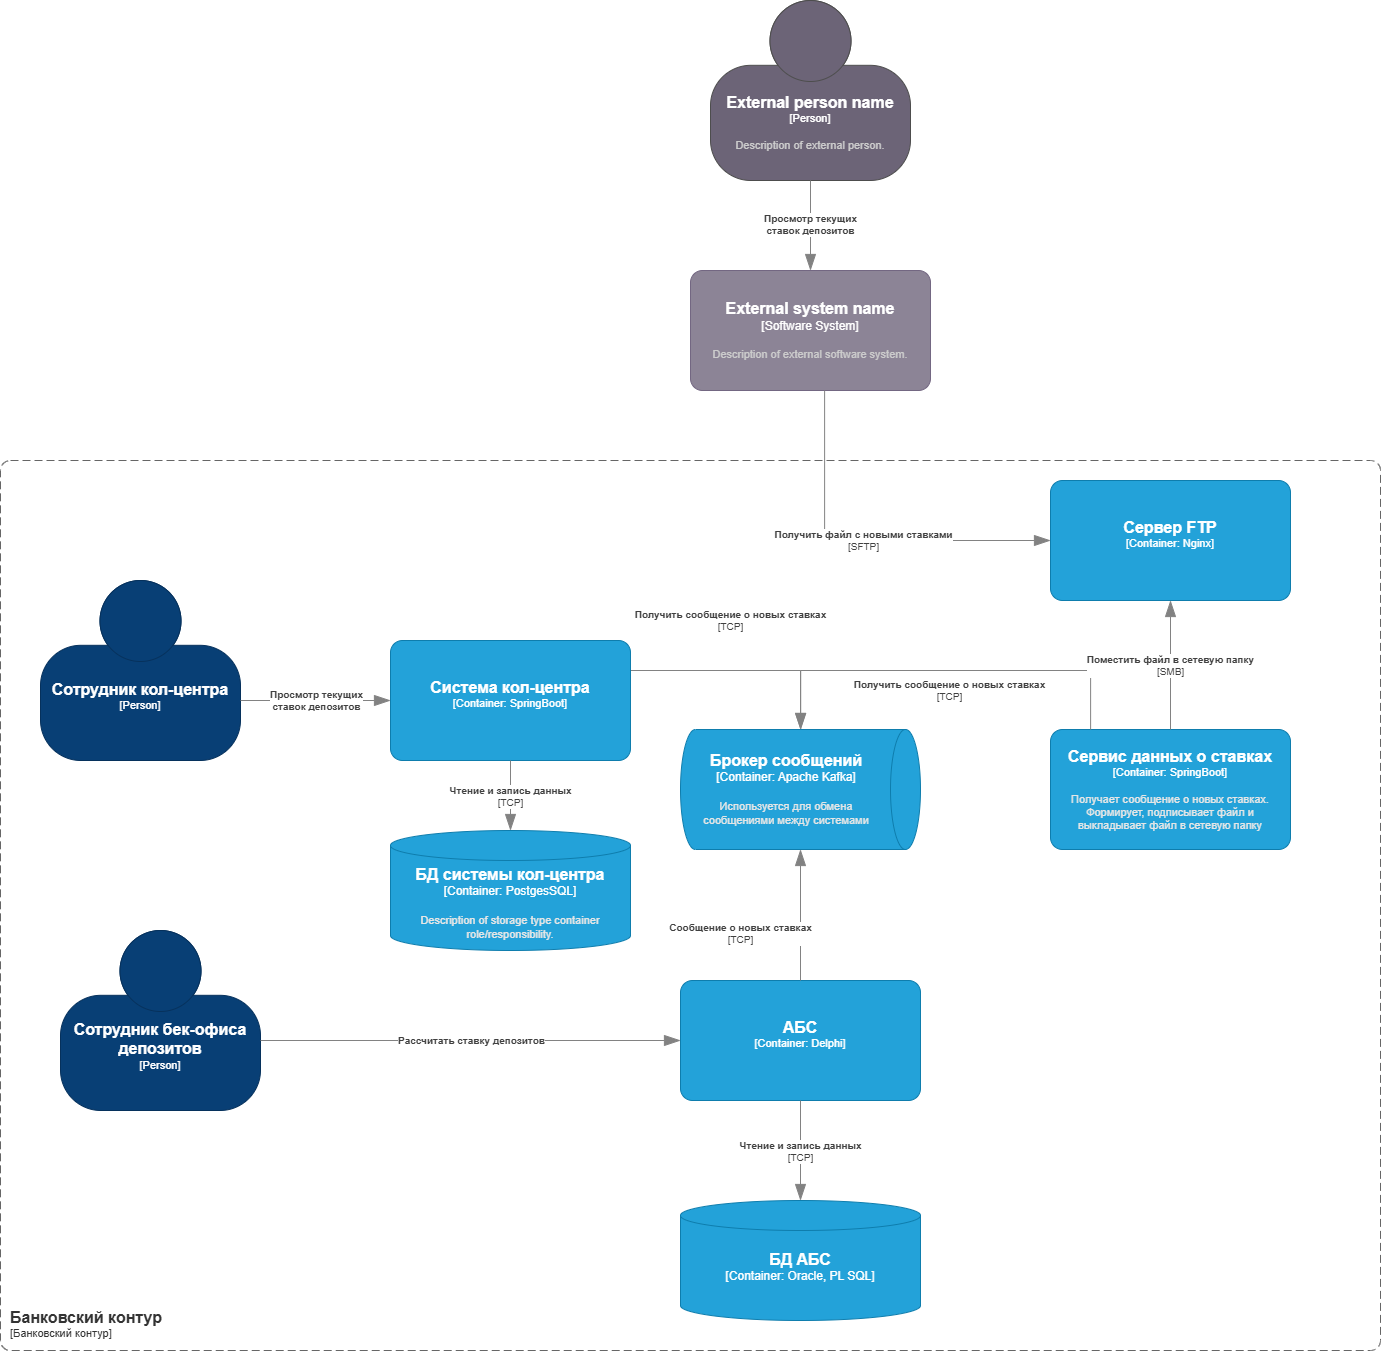

The diagram above was exported from draw.io. Its source (the exported page's mxGraphModel, read from the mxfile embedded in the PNG):
<mxGraphModel dx="3105" dy="1104" grid="1" gridSize="10" guides="1" tooltips="1" connect="1" arrows="1" fold="1" page="1" pageScale="1" pageWidth="827" pageHeight="1169" math="0" shadow="0">
  <root>
    <mxCell id="0" />
    <mxCell id="1" parent="0" />
    <object placeholders="1" c4Name="Сотрудник бек-офиса депозитов" c4Type="Person" c4Description="" label="&lt;font style=&quot;font-size: 16px&quot;&gt;&lt;b&gt;%c4Name%&lt;/b&gt;&lt;/font&gt;&lt;div&gt;[%c4Type%]&lt;/div&gt;&lt;br&gt;&lt;div&gt;&lt;font style=&quot;font-size: 11px&quot;&gt;&lt;font color=&quot;#cccccc&quot;&gt;%c4Description%&lt;/font&gt;&lt;/div&gt;" id="Gvr4wSEuxbkA9jcdkwBO-8">
      <mxCell style="html=1;fontSize=11;dashed=0;whiteSpace=wrap;fillColor=#083F75;strokeColor=#06315C;fontColor=#ffffff;shape=mxgraph.c4.person2;align=center;metaEdit=1;points=[[0.5,0,0],[1,0.5,0],[1,0.75,0],[0.75,1,0],[0.5,1,0],[0.25,1,0],[0,0.75,0],[0,0.5,0]];resizable=0;" parent="1" vertex="1">
        <mxGeometry x="-230" y="1250" width="200" height="180" as="geometry" />
      </mxCell>
    </object>
    <object placeholders="1" c4Name="Сотрудник кол-центра" c4Type="Person" c4Description="" label="&lt;font style=&quot;font-size: 16px&quot;&gt;&lt;b&gt;%c4Name%&lt;/b&gt;&lt;/font&gt;&lt;div&gt;[%c4Type%]&lt;/div&gt;&lt;br&gt;&lt;div&gt;&lt;font style=&quot;font-size: 11px&quot;&gt;&lt;font color=&quot;#cccccc&quot;&gt;%c4Description%&lt;/font&gt;&lt;/div&gt;" id="Gvr4wSEuxbkA9jcdkwBO-10">
      <mxCell style="html=1;fontSize=11;dashed=0;whiteSpace=wrap;fillColor=#083F75;strokeColor=#06315C;fontColor=#ffffff;shape=mxgraph.c4.person2;align=center;metaEdit=1;points=[[0.5,0,0],[1,0.5,0],[1,0.75,0],[0.75,1,0],[0.5,1,0],[0.25,1,0],[0,0.75,0],[0,0.5,0]];resizable=0;" parent="1" vertex="1">
        <mxGeometry x="-250" y="900" width="200" height="180" as="geometry" />
      </mxCell>
    </object>
    <object placeholders="1" c4Type="Relationship" c4Description="Рассчитать ставку депозитов" label="&lt;div style=&quot;text-align: left&quot;&gt;&lt;div style=&quot;text-align: center&quot;&gt;&lt;b&gt;%c4Description%&lt;/b&gt;&lt;/div&gt;" id="Gvr4wSEuxbkA9jcdkwBO-15">
      <mxCell style="endArrow=blockThin;html=1;fontSize=10;fontColor=#404040;strokeWidth=1;endFill=1;strokeColor=#828282;elbow=vertical;metaEdit=1;endSize=14;startSize=14;jumpStyle=arc;jumpSize=16;rounded=0;edgeStyle=orthogonalEdgeStyle;" parent="1" source="Gvr4wSEuxbkA9jcdkwBO-8" target="Gvr4wSEuxbkA9jcdkwBO-39" edge="1">
        <mxGeometry width="240" relative="1" as="geometry">
          <mxPoint x="210" y="1421.68" as="sourcePoint" />
          <mxPoint x="343.3600000000001" y="1471.2800000000007" as="targetPoint" />
          <Array as="points">
            <mxPoint x="40" y="1360" />
            <mxPoint x="40" y="1360" />
          </Array>
        </mxGeometry>
      </mxCell>
    </object>
    <object placeholders="1" c4Name="Брокер сообщений" c4Type="Container" c4Technology="Apache Kafka" c4Description="Используется для обмена сообщениями между системами" label="&lt;font style=&quot;font-size: 16px&quot;&gt;&lt;b&gt;%c4Name%&lt;/b&gt;&lt;/font&gt;&lt;div&gt;[%c4Type%:&amp;nbsp;%c4Technology%]&lt;/div&gt;&lt;br&gt;&lt;div&gt;&lt;font style=&quot;font-size: 11px&quot;&gt;&lt;font color=&quot;#E6E6E6&quot;&gt;%c4Description%&lt;/font&gt;&lt;/div&gt;" id="Gvr4wSEuxbkA9jcdkwBO-29">
      <mxCell style="shape=cylinder3;size=15;direction=south;whiteSpace=wrap;html=1;boundedLbl=1;rounded=0;labelBackgroundColor=none;fillColor=#23A2D9;fontSize=12;fontColor=#ffffff;align=center;strokeColor=#0E7DAD;metaEdit=1;points=[[0.5,0,0],[1,0.25,0],[1,0.5,0],[1,0.75,0],[0.5,1,0],[0,0.75,0],[0,0.5,0],[0,0.25,0]];resizable=0;" parent="1" vertex="1">
        <mxGeometry x="390" y="1049" width="240" height="120" as="geometry" />
      </mxCell>
    </object>
    <object placeholders="1" c4Type="Relationship" c4Technology="TCP" c4Description="Получить сообщение о новых ставках" label="&lt;div style=&quot;text-align: left&quot;&gt;&lt;div style=&quot;text-align: center&quot;&gt;&lt;b&gt;%c4Description%&lt;/b&gt;&lt;/div&gt;&lt;div style=&quot;text-align: center&quot;&gt;[%c4Technology%]&lt;/div&gt;&lt;/div&gt;" id="Gvr4wSEuxbkA9jcdkwBO-37">
      <mxCell style="endArrow=blockThin;html=1;fontSize=10;fontColor=#404040;strokeWidth=1;endFill=1;strokeColor=#828282;elbow=vertical;metaEdit=1;endSize=14;startSize=14;jumpStyle=arc;jumpSize=16;rounded=0;edgeStyle=orthogonalEdgeStyle;" parent="1" source="Gvr4wSEuxbkA9jcdkwBO-38" target="Gvr4wSEuxbkA9jcdkwBO-29" edge="1">
        <mxGeometry x="-0.1266" y="50" width="240" relative="1" as="geometry">
          <mxPoint x="340" y="1030" as="sourcePoint" />
          <mxPoint x="780" y="920" as="targetPoint" />
          <Array as="points">
            <mxPoint x="510" y="990" />
          </Array>
          <mxPoint as="offset" />
        </mxGeometry>
      </mxCell>
    </object>
    <object placeholders="1" c4Name="Система кол-центра" c4Type="Container" c4Technology="SpringBoot" c4Description="" label="&lt;font style=&quot;font-size: 16px&quot;&gt;&lt;b&gt;%c4Name%&lt;/b&gt;&lt;/font&gt;&lt;div&gt;[%c4Type%: %c4Technology%]&lt;/div&gt;&lt;br&gt;&lt;div&gt;&lt;font style=&quot;font-size: 11px&quot;&gt;&lt;font color=&quot;#E6E6E6&quot;&gt;%c4Description%&lt;/font&gt;&lt;/div&gt;" id="Gvr4wSEuxbkA9jcdkwBO-38">
      <mxCell style="rounded=1;whiteSpace=wrap;html=1;fontSize=11;labelBackgroundColor=none;fillColor=#23A2D9;fontColor=#ffffff;align=center;arcSize=10;strokeColor=#0E7DAD;metaEdit=1;resizable=0;points=[[0.25,0,0],[0.5,0,0],[0.75,0,0],[1,0.25,0],[1,0.5,0],[1,0.75,0],[0.75,1,0],[0.5,1,0],[0.25,1,0],[0,0.75,0],[0,0.5,0],[0,0.25,0]];" parent="1" vertex="1">
        <mxGeometry x="100" y="960" width="240" height="120" as="geometry" />
      </mxCell>
    </object>
    <object placeholders="1" c4Name="АБС" c4Type="Container" c4Technology="Delphi" c4Description="" label="&lt;font style=&quot;font-size: 16px&quot;&gt;&lt;b&gt;%c4Name%&lt;/b&gt;&lt;/font&gt;&lt;div&gt;[%c4Type%: %c4Technology%]&lt;/div&gt;&lt;br&gt;&lt;div&gt;&lt;font style=&quot;font-size: 11px&quot;&gt;&lt;font color=&quot;#E6E6E6&quot;&gt;%c4Description%&lt;/font&gt;&lt;/div&gt;" id="Gvr4wSEuxbkA9jcdkwBO-39">
      <mxCell style="rounded=1;whiteSpace=wrap;html=1;fontSize=11;labelBackgroundColor=none;fillColor=#23A2D9;fontColor=#ffffff;align=center;arcSize=10;strokeColor=#0E7DAD;metaEdit=1;resizable=0;points=[[0.25,0,0],[0.5,0,0],[0.75,0,0],[1,0.25,0],[1,0.5,0],[1,0.75,0],[0.75,1,0],[0.5,1,0],[0.25,1,0],[0,0.75,0],[0,0.5,0],[0,0.25,0]];" parent="1" vertex="1">
        <mxGeometry x="390" y="1300" width="240" height="120" as="geometry" />
      </mxCell>
    </object>
    <object placeholders="1" c4Name="БД АБС" c4Type="Container" c4Technology="Oracle, PL SQL" c4Description="" label="&lt;font style=&quot;font-size: 16px&quot;&gt;&lt;b&gt;%c4Name%&lt;/b&gt;&lt;/font&gt;&lt;div&gt;[%c4Type%:&amp;nbsp;%c4Technology%]&lt;/div&gt;&lt;br&gt;&lt;div&gt;&lt;font style=&quot;font-size: 11px&quot;&gt;&lt;font color=&quot;#E6E6E6&quot;&gt;%c4Description%&lt;/font&gt;&lt;/div&gt;" id="Gvr4wSEuxbkA9jcdkwBO-40">
      <mxCell style="shape=cylinder3;size=15;whiteSpace=wrap;html=1;boundedLbl=1;rounded=0;labelBackgroundColor=none;fillColor=#23A2D9;fontSize=12;fontColor=#ffffff;align=center;strokeColor=#0E7DAD;metaEdit=1;points=[[0.5,0,0],[1,0.25,0],[1,0.5,0],[1,0.75,0],[0.5,1,0],[0,0.75,0],[0,0.5,0],[0,0.25,0]];resizable=0;" parent="1" vertex="1">
        <mxGeometry x="390" y="1520" width="240" height="120" as="geometry" />
      </mxCell>
    </object>
    <object placeholders="1" c4Type="Relationship" c4Technology="TCP" c4Description="Сообщение о новых ставках" label="&lt;div style=&quot;text-align: left&quot;&gt;&lt;div style=&quot;text-align: center&quot;&gt;&lt;b&gt;%c4Description%&lt;/b&gt;&lt;/div&gt;&lt;div style=&quot;text-align: center&quot;&gt;[%c4Technology%]&lt;/div&gt;&lt;/div&gt;" id="Gvr4wSEuxbkA9jcdkwBO-42">
      <mxCell style="endArrow=blockThin;html=1;fontSize=10;fontColor=#404040;strokeWidth=1;endFill=1;strokeColor=#828282;elbow=vertical;metaEdit=1;endSize=14;startSize=14;jumpStyle=arc;jumpSize=16;rounded=0;edgeStyle=orthogonalEdgeStyle;" parent="1" edge="1" target="Gvr4wSEuxbkA9jcdkwBO-29" source="Gvr4wSEuxbkA9jcdkwBO-39">
        <mxGeometry x="-0.3021" y="60" width="240" relative="1" as="geometry">
          <mxPoint x="550" y="1330" as="sourcePoint" />
          <mxPoint x="550" y="930" as="targetPoint" />
          <Array as="points" />
          <mxPoint as="offset" />
        </mxGeometry>
      </mxCell>
    </object>
    <object placeholders="1" c4Type="Relationship" c4Technology="TCP" c4Description="Чтение и запись данных" label="&lt;div style=&quot;text-align: left&quot;&gt;&lt;div style=&quot;text-align: center&quot;&gt;&lt;b&gt;%c4Description%&lt;/b&gt;&lt;/div&gt;&lt;div style=&quot;text-align: center&quot;&gt;[%c4Technology%]&lt;/div&gt;&lt;/div&gt;" id="Gvr4wSEuxbkA9jcdkwBO-43">
      <mxCell style="endArrow=blockThin;html=1;fontSize=10;fontColor=#404040;strokeWidth=1;endFill=1;strokeColor=#828282;elbow=vertical;metaEdit=1;endSize=14;startSize=14;jumpStyle=arc;jumpSize=16;rounded=0;edgeStyle=orthogonalEdgeStyle;" parent="1" source="Gvr4wSEuxbkA9jcdkwBO-39" target="Gvr4wSEuxbkA9jcdkwBO-40" edge="1">
        <mxGeometry width="240" relative="1" as="geometry">
          <mxPoint x="560" y="1380" as="sourcePoint" />
          <mxPoint x="800" y="1380" as="targetPoint" />
          <mxPoint as="offset" />
        </mxGeometry>
      </mxCell>
    </object>
    <object placeholders="1" c4Name="БД системы кол-центра" c4Type="Container" c4Technology="PostgesSQL" c4Description="Description of storage type container role/responsibility." label="&lt;font style=&quot;font-size: 16px&quot;&gt;&lt;b&gt;%c4Name%&lt;/b&gt;&lt;/font&gt;&lt;div&gt;[%c4Type%:&amp;nbsp;%c4Technology%]&lt;/div&gt;&lt;br&gt;&lt;div&gt;&lt;font style=&quot;font-size: 11px&quot;&gt;&lt;font color=&quot;#E6E6E6&quot;&gt;%c4Description%&lt;/font&gt;&lt;/div&gt;" id="Gvr4wSEuxbkA9jcdkwBO-45">
      <mxCell style="shape=cylinder3;size=15;whiteSpace=wrap;html=1;boundedLbl=1;rounded=0;labelBackgroundColor=none;fillColor=#23A2D9;fontSize=12;fontColor=#ffffff;align=center;strokeColor=#0E7DAD;metaEdit=1;points=[[0.5,0,0],[1,0.25,0],[1,0.5,0],[1,0.75,0],[0.5,1,0],[0,0.75,0],[0,0.5,0],[0,0.25,0]];resizable=0;" parent="1" vertex="1">
        <mxGeometry x="100" y="1150" width="240" height="120" as="geometry" />
      </mxCell>
    </object>
    <object placeholders="1" c4Type="Relationship" c4Technology="TCP" c4Description="Чтение и запись данных" label="&lt;div style=&quot;text-align: left&quot;&gt;&lt;div style=&quot;text-align: center&quot;&gt;&lt;b&gt;%c4Description%&lt;/b&gt;&lt;/div&gt;&lt;div style=&quot;text-align: center&quot;&gt;[%c4Technology%]&lt;/div&gt;&lt;/div&gt;" id="Gvr4wSEuxbkA9jcdkwBO-46">
      <mxCell style="endArrow=blockThin;html=1;fontSize=10;fontColor=#404040;strokeWidth=1;endFill=1;strokeColor=#828282;elbow=vertical;metaEdit=1;endSize=14;startSize=14;jumpStyle=arc;jumpSize=16;rounded=0;edgeStyle=orthogonalEdgeStyle;" parent="1" source="Gvr4wSEuxbkA9jcdkwBO-38" target="Gvr4wSEuxbkA9jcdkwBO-45" edge="1">
        <mxGeometry width="240" relative="1" as="geometry">
          <mxPoint x="660" y="1460" as="sourcePoint" />
          <mxPoint x="660" y="1550" as="targetPoint" />
          <mxPoint as="offset" />
        </mxGeometry>
      </mxCell>
    </object>
    <object placeholders="1" c4Type="Relationship" c4Description="Просмотр текущих&#10;ставок депозитов" label="&lt;div style=&quot;text-align: left&quot;&gt;&lt;div style=&quot;text-align: center&quot;&gt;&lt;b&gt;%c4Description%&lt;/b&gt;&lt;/div&gt;" id="6i6rRXdLywCv2NDCielc-1">
      <mxCell style="endArrow=blockThin;html=1;fontSize=10;fontColor=#404040;strokeWidth=1;endFill=1;strokeColor=#828282;elbow=vertical;metaEdit=1;endSize=14;startSize=14;jumpStyle=arc;jumpSize=16;rounded=0;edgeStyle=orthogonalEdgeStyle;" edge="1" parent="1" source="Gvr4wSEuxbkA9jcdkwBO-10" target="Gvr4wSEuxbkA9jcdkwBO-38">
        <mxGeometry width="240" relative="1" as="geometry">
          <mxPoint x="-60" y="525" as="sourcePoint" />
          <mxPoint x="110" y="550" as="targetPoint" />
          <mxPoint as="offset" />
          <Array as="points">
            <mxPoint x="-10" y="1020" />
            <mxPoint x="-10" y="1020" />
          </Array>
        </mxGeometry>
      </mxCell>
    </object>
    <object placeholders="1" c4Name="Сервис данных о ставках" c4Type="Container" c4Technology="SpringBoot" c4Description="Получает сообщение о новых ставках.&#10;Формирует, подписывает файл и выкладывает файл в сетевую папку&#10;" label="&lt;font style=&quot;font-size: 16px&quot;&gt;&lt;b&gt;%c4Name%&lt;/b&gt;&lt;/font&gt;&lt;div&gt;[%c4Type%: %c4Technology%]&lt;/div&gt;&lt;br&gt;&lt;div&gt;&lt;font style=&quot;font-size: 11px&quot;&gt;&lt;font color=&quot;#E6E6E6&quot;&gt;%c4Description%&lt;/font&gt;&lt;/div&gt;" id="6i6rRXdLywCv2NDCielc-3">
      <mxCell style="rounded=1;whiteSpace=wrap;html=1;fontSize=11;labelBackgroundColor=none;fillColor=#23A2D9;fontColor=#ffffff;align=center;arcSize=10;strokeColor=#0E7DAD;metaEdit=1;resizable=0;points=[[0.25,0,0],[0.5,0,0],[0.75,0,0],[1,0.25,0],[1,0.5,0],[1,0.75,0],[0.75,1,0],[0.5,1,0],[0.25,1,0],[0,0.75,0],[0,0.5,0],[0,0.25,0]];" vertex="1" parent="1">
        <mxGeometry x="760" y="1049" width="240" height="120" as="geometry" />
      </mxCell>
    </object>
    <object placeholders="1" c4Name="Сервер FTP" c4Type="Container" c4Technology="Nginx" c4Description="" label="&lt;font style=&quot;font-size: 16px&quot;&gt;&lt;b&gt;%c4Name%&lt;/b&gt;&lt;/font&gt;&lt;div&gt;[%c4Type%: %c4Technology%]&lt;/div&gt;&lt;br&gt;&lt;div&gt;&lt;font style=&quot;font-size: 11px&quot;&gt;&lt;font color=&quot;#E6E6E6&quot;&gt;%c4Description%&lt;/font&gt;&lt;/div&gt;" id="6i6rRXdLywCv2NDCielc-5">
      <mxCell style="rounded=1;whiteSpace=wrap;html=1;fontSize=11;labelBackgroundColor=none;fillColor=#23A2D9;fontColor=#ffffff;align=center;arcSize=10;strokeColor=#0E7DAD;metaEdit=1;resizable=0;points=[[0.25,0,0],[0.5,0,0],[0.75,0,0],[1,0.25,0],[1,0.5,0],[1,0.75,0],[0.75,1,0],[0.5,1,0],[0.25,1,0],[0,0.75,0],[0,0.5,0],[0,0.25,0]];" vertex="1" parent="1">
        <mxGeometry x="760" y="800" width="240" height="120" as="geometry" />
      </mxCell>
    </object>
    <object placeholders="1" c4Type="Relationship" c4Technology="TCP" c4Description="Получить сообщение о новых ставках" label="&lt;div style=&quot;text-align: left&quot;&gt;&lt;div style=&quot;text-align: center&quot;&gt;&lt;b&gt;%c4Description%&lt;/b&gt;&lt;/div&gt;&lt;div style=&quot;text-align: center&quot;&gt;[%c4Technology%]&lt;/div&gt;&lt;/div&gt;" id="6i6rRXdLywCv2NDCielc-8">
      <mxCell style="endArrow=blockThin;html=1;fontSize=10;fontColor=#404040;strokeWidth=1;endFill=1;strokeColor=#828282;elbow=vertical;metaEdit=1;endSize=14;startSize=14;jumpStyle=arc;jumpSize=16;rounded=0;edgeStyle=orthogonalEdgeStyle;" edge="1" parent="1" source="6i6rRXdLywCv2NDCielc-3" target="Gvr4wSEuxbkA9jcdkwBO-29">
        <mxGeometry x="-0.0245" y="20" width="240" relative="1" as="geometry">
          <mxPoint x="350" y="1000" as="sourcePoint" />
          <mxPoint x="520" y="1059" as="targetPoint" />
          <Array as="points">
            <mxPoint x="800" y="990" />
            <mxPoint x="510" y="990" />
          </Array>
          <mxPoint as="offset" />
        </mxGeometry>
      </mxCell>
    </object>
    <object placeholders="1" c4Type="Relationship" c4Technology="SMB" c4Description="Поместить файл в сетевую папку" label="&lt;div style=&quot;text-align: left&quot;&gt;&lt;div style=&quot;text-align: center&quot;&gt;&lt;b&gt;%c4Description%&lt;/b&gt;&lt;/div&gt;&lt;div style=&quot;text-align: center&quot;&gt;[%c4Technology%]&lt;/div&gt;&lt;/div&gt;" id="6i6rRXdLywCv2NDCielc-9">
      <mxCell style="endArrow=blockThin;html=1;fontSize=10;fontColor=#404040;strokeWidth=1;endFill=1;strokeColor=#828282;elbow=vertical;metaEdit=1;endSize=14;startSize=14;jumpStyle=arc;jumpSize=16;rounded=0;edgeStyle=orthogonalEdgeStyle;" edge="1" parent="1" source="6i6rRXdLywCv2NDCielc-3" target="6i6rRXdLywCv2NDCielc-5">
        <mxGeometry width="240" relative="1" as="geometry">
          <mxPoint x="690" y="970" as="sourcePoint" />
          <mxPoint x="930" y="970" as="targetPoint" />
        </mxGeometry>
      </mxCell>
    </object>
    <object placeholders="1" c4Name="External system name" c4Type="Software System" c4Description="Description of external software system." label="&lt;font style=&quot;font-size: 16px&quot;&gt;&lt;b&gt;%c4Name%&lt;/b&gt;&lt;/font&gt;&lt;div&gt;[%c4Type%]&lt;/div&gt;&lt;br&gt;&lt;div&gt;&lt;font style=&quot;font-size: 11px&quot;&gt;&lt;font color=&quot;#cccccc&quot;&gt;%c4Description%&lt;/font&gt;&lt;/div&gt;" id="6i6rRXdLywCv2NDCielc-11">
      <mxCell style="rounded=1;whiteSpace=wrap;html=1;labelBackgroundColor=none;fillColor=#8C8496;fontColor=#ffffff;align=center;arcSize=10;strokeColor=#736782;metaEdit=1;resizable=0;points=[[0.25,0,0],[0.5,0,0],[0.75,0,0],[1,0.25,0],[1,0.5,0],[1,0.75,0],[0.75,1,0],[0.5,1,0],[0.25,1,0],[0,0.75,0],[0,0.5,0],[0,0.25,0]];" vertex="1" parent="1">
        <mxGeometry x="400" y="590" width="240" height="120" as="geometry" />
      </mxCell>
    </object>
    <object placeholders="1" c4Name="External person name" c4Type="Person" c4Description="Description of external person." label="&lt;font style=&quot;font-size: 16px&quot;&gt;&lt;b&gt;%c4Name%&lt;/b&gt;&lt;/font&gt;&lt;div&gt;[%c4Type%]&lt;/div&gt;&lt;br&gt;&lt;div&gt;&lt;font style=&quot;font-size: 11px&quot;&gt;&lt;font color=&quot;#cccccc&quot;&gt;%c4Description%&lt;/font&gt;&lt;/div&gt;" id="6i6rRXdLywCv2NDCielc-12">
      <mxCell style="html=1;fontSize=11;dashed=0;whiteSpace=wrap;fillColor=#6C6477;strokeColor=#4D4D4D;fontColor=#ffffff;shape=mxgraph.c4.person2;align=center;metaEdit=1;points=[[0.5,0,0],[1,0.5,0],[1,0.75,0],[0.75,1,0],[0.5,1,0],[0.25,1,0],[0,0.75,0],[0,0.5,0]];resizable=0;" vertex="1" parent="1">
        <mxGeometry x="420" y="320" width="200" height="180" as="geometry" />
      </mxCell>
    </object>
    <object placeholders="1" c4Type="Relationship" c4Description="Просмотр текущих&#10;ставок депозитов" label="&lt;div style=&quot;text-align: left&quot;&gt;&lt;div style=&quot;text-align: center&quot;&gt;&lt;b&gt;%c4Description%&lt;/b&gt;&lt;/div&gt;" id="6i6rRXdLywCv2NDCielc-13">
      <mxCell style="endArrow=blockThin;html=1;fontSize=10;fontColor=#404040;strokeWidth=1;endFill=1;strokeColor=#828282;elbow=vertical;metaEdit=1;endSize=14;startSize=14;jumpStyle=arc;jumpSize=16;rounded=0;edgeStyle=orthogonalEdgeStyle;" edge="1" parent="1" source="6i6rRXdLywCv2NDCielc-12" target="6i6rRXdLywCv2NDCielc-11">
        <mxGeometry width="240" relative="1" as="geometry">
          <mxPoint x="586" y="100" as="sourcePoint" />
          <mxPoint x="586" y="200" as="targetPoint" />
        </mxGeometry>
      </mxCell>
    </object>
    <object placeholders="1" c4Type="Relationship" c4Technology="SFTP" c4Description="Получить файл с новыми ставками" label="&lt;div style=&quot;text-align: left&quot;&gt;&lt;div style=&quot;text-align: center&quot;&gt;&lt;b&gt;%c4Description%&lt;/b&gt;&lt;/div&gt;&lt;div style=&quot;text-align: center&quot;&gt;[%c4Technology%]&lt;/div&gt;&lt;/div&gt;" id="6i6rRXdLywCv2NDCielc-14">
      <mxCell style="endArrow=blockThin;html=1;fontSize=10;fontColor=#404040;strokeWidth=1;endFill=1;strokeColor=#828282;elbow=vertical;metaEdit=1;endSize=14;startSize=14;jumpStyle=arc;jumpSize=16;rounded=0;edgeStyle=orthogonalEdgeStyle;" edge="1" parent="1" source="6i6rRXdLywCv2NDCielc-11" target="6i6rRXdLywCv2NDCielc-5">
        <mxGeometry width="240" relative="1" as="geometry">
          <mxPoint x="750" y="810" as="sourcePoint" />
          <mxPoint x="990" y="810" as="targetPoint" />
          <Array as="points">
            <mxPoint x="534" y="860" />
          </Array>
        </mxGeometry>
      </mxCell>
    </object>
    <object placeholders="1" c4Name="Банковский контур" c4Type="SystemScopeBoundary" c4Application="Банковский контур" label="&lt;font style=&quot;font-size: 16px&quot;&gt;&lt;b&gt;&lt;div style=&quot;text-align: left&quot;&gt;%c4Name%&lt;/div&gt;&lt;/b&gt;&lt;/font&gt;&lt;div style=&quot;text-align: left&quot;&gt;[%c4Application%]&lt;/div&gt;" id="6i6rRXdLywCv2NDCielc-16">
      <mxCell style="rounded=1;fontSize=11;whiteSpace=wrap;html=1;dashed=1;arcSize=20;fillColor=none;strokeColor=#666666;fontColor=#333333;labelBackgroundColor=none;align=left;verticalAlign=bottom;labelBorderColor=none;spacingTop=0;spacing=10;dashPattern=8 4;metaEdit=1;rotatable=0;perimeter=rectanglePerimeter;noLabel=0;labelPadding=0;allowArrows=0;connectable=0;expand=0;recursiveResize=0;editable=1;pointerEvents=0;absoluteArcSize=1;points=[[0.25,0,0],[0.5,0,0],[0.75,0,0],[1,0.25,0],[1,0.5,0],[1,0.75,0],[0.75,1,0],[0.5,1,0],[0.25,1,0],[0,0.75,0],[0,0.5,0],[0,0.25,0]];" vertex="1" parent="1">
        <mxGeometry x="-290" y="780" width="1380" height="890" as="geometry" />
      </mxCell>
    </object>
  </root>
</mxGraphModel>